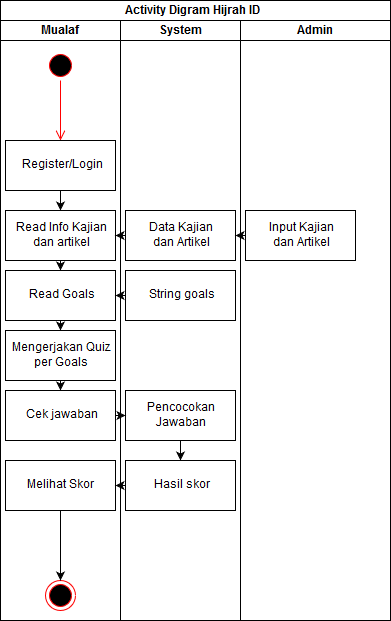

The diagram above was exported from draw.io. Its source (the exported page's mxGraphModel, read from the mxfile embedded in the PNG):
<mxGraphModel dx="499" dy="291" grid="1" gridSize="10" guides="1" tooltips="1" connect="1" arrows="1" fold="1" page="1" pageScale="1" pageWidth="850" pageHeight="1100" math="0" shadow="0">
  <root>
    <mxCell id="0" />
    <mxCell id="1" parent="0" />
    <mxCell id="lbowjGK4iad36efPmAZm-1" value="Activity Digram Hijrah ID" style="swimlane;html=1;childLayout=stackLayout;resizeParent=1;resizeParentMax=0;startSize=20;" vertex="1" parent="1">
      <mxGeometry x="290" y="90" width="390" height="620" as="geometry" />
    </mxCell>
    <mxCell id="lbowjGK4iad36efPmAZm-2" value="Mualaf" style="swimlane;html=1;startSize=20;" vertex="1" parent="lbowjGK4iad36efPmAZm-1">
      <mxGeometry y="20" width="120" height="600" as="geometry" />
    </mxCell>
    <mxCell id="lbowjGK4iad36efPmAZm-5" value="" style="ellipse;html=1;shape=endState;fillColor=#000000;strokeColor=#ff0000;" vertex="1" parent="lbowjGK4iad36efPmAZm-2">
      <mxGeometry x="45" y="560" width="30" height="30" as="geometry" />
    </mxCell>
    <mxCell id="lbowjGK4iad36efPmAZm-6" value="" style="ellipse;html=1;shape=startState;fillColor=#000000;strokeColor=#ff0000;" vertex="1" parent="lbowjGK4iad36efPmAZm-2">
      <mxGeometry x="45" y="30" width="30" height="30" as="geometry" />
    </mxCell>
    <mxCell id="lbowjGK4iad36efPmAZm-7" value="" style="edgeStyle=orthogonalEdgeStyle;html=1;verticalAlign=bottom;endArrow=open;endSize=8;strokeColor=#ff0000;" edge="1" source="lbowjGK4iad36efPmAZm-6" parent="lbowjGK4iad36efPmAZm-2">
      <mxGeometry relative="1" as="geometry">
        <mxPoint x="60" y="120" as="targetPoint" />
      </mxGeometry>
    </mxCell>
    <mxCell id="lbowjGK4iad36efPmAZm-10" style="edgeStyle=orthogonalEdgeStyle;rounded=0;orthogonalLoop=1;jettySize=auto;html=1;exitX=0.5;exitY=1;exitDx=0;exitDy=0;entryX=0.5;entryY=0;entryDx=0;entryDy=0;" edge="1" parent="lbowjGK4iad36efPmAZm-2" source="lbowjGK4iad36efPmAZm-8" target="lbowjGK4iad36efPmAZm-9">
      <mxGeometry relative="1" as="geometry" />
    </mxCell>
    <mxCell id="lbowjGK4iad36efPmAZm-8" value="Register/Login" style="html=1;" vertex="1" parent="lbowjGK4iad36efPmAZm-2">
      <mxGeometry x="5" y="120" width="110" height="50" as="geometry" />
    </mxCell>
    <mxCell id="lbowjGK4iad36efPmAZm-18" style="edgeStyle=orthogonalEdgeStyle;rounded=0;orthogonalLoop=1;jettySize=auto;html=1;exitX=0.5;exitY=1;exitDx=0;exitDy=0;entryX=0.5;entryY=0;entryDx=0;entryDy=0;" edge="1" parent="lbowjGK4iad36efPmAZm-2" source="lbowjGK4iad36efPmAZm-9" target="lbowjGK4iad36efPmAZm-17">
      <mxGeometry relative="1" as="geometry" />
    </mxCell>
    <mxCell id="lbowjGK4iad36efPmAZm-9" value="&lt;div&gt;Read Info Kajian&lt;/div&gt;&lt;div&gt;dan artikel&lt;/div&gt;" style="html=1;" vertex="1" parent="lbowjGK4iad36efPmAZm-2">
      <mxGeometry x="5" y="190" width="110" height="50" as="geometry" />
    </mxCell>
    <mxCell id="lbowjGK4iad36efPmAZm-23" style="edgeStyle=orthogonalEdgeStyle;rounded=0;orthogonalLoop=1;jettySize=auto;html=1;exitX=0.5;exitY=1;exitDx=0;exitDy=0;entryX=0.5;entryY=0;entryDx=0;entryDy=0;" edge="1" parent="lbowjGK4iad36efPmAZm-2" source="lbowjGK4iad36efPmAZm-17" target="lbowjGK4iad36efPmAZm-22">
      <mxGeometry relative="1" as="geometry" />
    </mxCell>
    <mxCell id="lbowjGK4iad36efPmAZm-17" value="Read Goals" style="html=1;" vertex="1" parent="lbowjGK4iad36efPmAZm-2">
      <mxGeometry x="5" y="250" width="110" height="50" as="geometry" />
    </mxCell>
    <mxCell id="lbowjGK4iad36efPmAZm-27" style="edgeStyle=orthogonalEdgeStyle;rounded=0;orthogonalLoop=1;jettySize=auto;html=1;exitX=0.5;exitY=1;exitDx=0;exitDy=0;entryX=0.5;entryY=0;entryDx=0;entryDy=0;" edge="1" parent="lbowjGK4iad36efPmAZm-2" source="lbowjGK4iad36efPmAZm-22" target="lbowjGK4iad36efPmAZm-26">
      <mxGeometry relative="1" as="geometry" />
    </mxCell>
    <mxCell id="lbowjGK4iad36efPmAZm-22" value="&lt;div&gt;Mengerjakan Quiz&lt;/div&gt;&lt;div&gt;per Goals&lt;br&gt;&lt;/div&gt;" style="html=1;" vertex="1" parent="lbowjGK4iad36efPmAZm-2">
      <mxGeometry x="5" y="310" width="110" height="50" as="geometry" />
    </mxCell>
    <mxCell id="lbowjGK4iad36efPmAZm-26" value="Cek jawaban" style="html=1;" vertex="1" parent="lbowjGK4iad36efPmAZm-2">
      <mxGeometry x="5" y="370" width="110" height="50" as="geometry" />
    </mxCell>
    <mxCell id="lbowjGK4iad36efPmAZm-34" style="edgeStyle=orthogonalEdgeStyle;rounded=0;orthogonalLoop=1;jettySize=auto;html=1;exitX=0.5;exitY=1;exitDx=0;exitDy=0;entryX=0.5;entryY=0;entryDx=0;entryDy=0;" edge="1" parent="lbowjGK4iad36efPmAZm-2" source="lbowjGK4iad36efPmAZm-33" target="lbowjGK4iad36efPmAZm-5">
      <mxGeometry relative="1" as="geometry" />
    </mxCell>
    <mxCell id="lbowjGK4iad36efPmAZm-33" value="Melihat Skor" style="html=1;" vertex="1" parent="lbowjGK4iad36efPmAZm-2">
      <mxGeometry x="5" y="440" width="110" height="50" as="geometry" />
    </mxCell>
    <mxCell id="lbowjGK4iad36efPmAZm-3" value="System" style="swimlane;html=1;startSize=20;" vertex="1" parent="lbowjGK4iad36efPmAZm-1">
      <mxGeometry x="120" y="20" width="120" height="600" as="geometry" />
    </mxCell>
    <mxCell id="lbowjGK4iad36efPmAZm-11" value="&lt;div&gt;Data Kajian&lt;/div&gt;&lt;div&gt;dan Artikel&lt;/div&gt;" style="html=1;" vertex="1" parent="lbowjGK4iad36efPmAZm-3">
      <mxGeometry x="5" y="190" width="110" height="50" as="geometry" />
    </mxCell>
    <mxCell id="lbowjGK4iad36efPmAZm-19" value="String goals" style="html=1;" vertex="1" parent="lbowjGK4iad36efPmAZm-3">
      <mxGeometry x="5" y="250" width="110" height="50" as="geometry" />
    </mxCell>
    <mxCell id="lbowjGK4iad36efPmAZm-32" style="edgeStyle=orthogonalEdgeStyle;rounded=0;orthogonalLoop=1;jettySize=auto;html=1;exitX=0.5;exitY=1;exitDx=0;exitDy=0;entryX=0.5;entryY=0;entryDx=0;entryDy=0;" edge="1" parent="lbowjGK4iad36efPmAZm-3" source="lbowjGK4iad36efPmAZm-29" target="lbowjGK4iad36efPmAZm-31">
      <mxGeometry relative="1" as="geometry" />
    </mxCell>
    <mxCell id="lbowjGK4iad36efPmAZm-29" value="&lt;div&gt;Pencocokan&lt;/div&gt;&lt;div&gt;Jawaban&lt;/div&gt;" style="html=1;" vertex="1" parent="lbowjGK4iad36efPmAZm-3">
      <mxGeometry x="5" y="370" width="110" height="50" as="geometry" />
    </mxCell>
    <mxCell id="lbowjGK4iad36efPmAZm-31" value="Hasil skor" style="html=1;" vertex="1" parent="lbowjGK4iad36efPmAZm-3">
      <mxGeometry x="5" y="440" width="110" height="50" as="geometry" />
    </mxCell>
    <mxCell id="lbowjGK4iad36efPmAZm-4" value="Admin" style="swimlane;html=1;startSize=20;" vertex="1" parent="lbowjGK4iad36efPmAZm-1">
      <mxGeometry x="240" y="20" width="150" height="600" as="geometry" />
    </mxCell>
    <mxCell id="lbowjGK4iad36efPmAZm-15" value="&lt;div&gt;Input Kajian&lt;/div&gt;&lt;div&gt;dan Artikel&lt;/div&gt;" style="html=1;" vertex="1" parent="lbowjGK4iad36efPmAZm-4">
      <mxGeometry x="5" y="190" width="110" height="50" as="geometry" />
    </mxCell>
    <mxCell id="lbowjGK4iad36efPmAZm-16" style="edgeStyle=orthogonalEdgeStyle;rounded=0;orthogonalLoop=1;jettySize=auto;html=1;exitX=0;exitY=0.5;exitDx=0;exitDy=0;entryX=1;entryY=0.5;entryDx=0;entryDy=0;" edge="1" parent="lbowjGK4iad36efPmAZm-1" source="lbowjGK4iad36efPmAZm-15" target="lbowjGK4iad36efPmAZm-11">
      <mxGeometry relative="1" as="geometry" />
    </mxCell>
    <mxCell id="lbowjGK4iad36efPmAZm-20" style="edgeStyle=orthogonalEdgeStyle;rounded=0;orthogonalLoop=1;jettySize=auto;html=1;exitX=0;exitY=0.5;exitDx=0;exitDy=0;entryX=1;entryY=0.5;entryDx=0;entryDy=0;" edge="1" parent="lbowjGK4iad36efPmAZm-1" source="lbowjGK4iad36efPmAZm-19" target="lbowjGK4iad36efPmAZm-17">
      <mxGeometry relative="1" as="geometry" />
    </mxCell>
    <mxCell id="lbowjGK4iad36efPmAZm-21" style="edgeStyle=orthogonalEdgeStyle;rounded=0;orthogonalLoop=1;jettySize=auto;html=1;exitX=0;exitY=0.5;exitDx=0;exitDy=0;entryX=1;entryY=0.5;entryDx=0;entryDy=0;" edge="1" parent="lbowjGK4iad36efPmAZm-1" source="lbowjGK4iad36efPmAZm-11" target="lbowjGK4iad36efPmAZm-9">
      <mxGeometry relative="1" as="geometry" />
    </mxCell>
    <mxCell id="lbowjGK4iad36efPmAZm-30" style="edgeStyle=orthogonalEdgeStyle;rounded=0;orthogonalLoop=1;jettySize=auto;html=1;exitX=1;exitY=0.5;exitDx=0;exitDy=0;entryX=0;entryY=0.5;entryDx=0;entryDy=0;" edge="1" parent="lbowjGK4iad36efPmAZm-1" source="lbowjGK4iad36efPmAZm-26" target="lbowjGK4iad36efPmAZm-29">
      <mxGeometry relative="1" as="geometry" />
    </mxCell>
    <mxCell id="lbowjGK4iad36efPmAZm-35" style="edgeStyle=orthogonalEdgeStyle;rounded=0;orthogonalLoop=1;jettySize=auto;html=1;exitX=0;exitY=0.5;exitDx=0;exitDy=0;entryX=1;entryY=0.5;entryDx=0;entryDy=0;" edge="1" parent="lbowjGK4iad36efPmAZm-1" source="lbowjGK4iad36efPmAZm-31" target="lbowjGK4iad36efPmAZm-33">
      <mxGeometry relative="1" as="geometry" />
    </mxCell>
  </root>
</mxGraphModel>